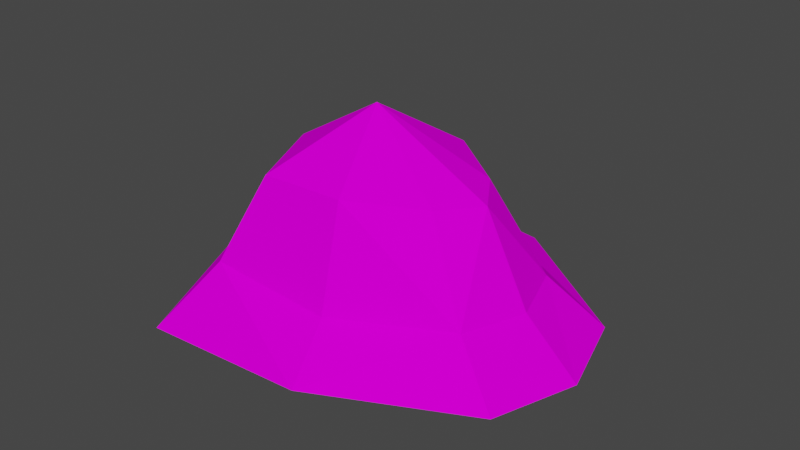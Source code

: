 # Source: helm1.blend  (saved by Blender 2.92.15; exported with 4.5.12 LTS)
import bpy
from mathutils import Matrix  # noqa: F401  (used for matrix-valued properties, if any)

bpy.ops.wm.read_factory_settings(use_empty=True)
scene = bpy.context.scene
scene.name = 'Scene'

# ---- collections
col_collection = bpy.data.collections.new('Collection'); scene.collection.children.link(col_collection)

# ---- images (referenced by path relative to the original .blend; pixels are not part of the script)
import os
ASSET_DIR = os.environ.get("B2B_ASSET_DIR", "")  # directory of the original .blend (textures are referenced by path, not embedded)
HERE = os.path.dirname(os.path.abspath(__file__))  # packed textures are extracted next to this script under _unpacked/

def load_image(name, relpath, width, height, colorspace="sRGB"):
    """Load a texture the original file referenced (path relative to the .blend, or extracted next to this script)."""
    p = next((c for c in (os.path.join(HERE, relpath), os.path.join(ASSET_DIR, relpath)) if relpath and os.path.exists(c)), "")
    if p:
        img = bpy.data.images.load(p, check_existing=True)
        img.name = name
    else:  # same state as the original file: an image datablock whose file is absent (Cycles renders it pink)
        img = bpy.data.images.new(name, width, height)
        img.source = "FILE"
        img.filepath = "//" + (relpath or name)
    img.colorspace_settings.name = colorspace
    return img
img_helm1_png = load_image('helm1.png', 'helm1.png', 1024, 1024, 'sRGB')

# ---- materials (node trees are filled in below, after node groups)
mat_fmageexp_2 = bpy.data.materials.new('FmageExp#2')
mat_fmageexp_2.use_transparent_shadow = False

# ---- material node trees
mat_fmageexp_2.use_nodes = True; mat_fmageexp_2.node_tree.nodes.clear()
_N = mat_fmageexp_2.node_tree.nodes; _L = mat_fmageexp_2.node_tree.links
n0 = _N.new('ShaderNodeOutputMaterial'); n0.name = 'Material Output'; n0.location = (300, 300)
n1 = _N.new('ShaderNodeBsdfDiffuse'); n1.name = 'Diffuse BSDF'; n1.location = (50, 300)
n2 = _N.new('ShaderNodeTexImage'); n2.name = 'Image Texture'; n2.location = (-290, 300)
n2.image = img_helm1_png
_L.new(n1.outputs[0], n0.inputs[0])
_L.new(n2.outputs[0], n1.inputs[0])
n0.is_active_output = True

# ---- world
world_world = bpy.data.worlds.new('World'); scene.world = world_world
world_world.use_nodes = True; world_world.node_tree.nodes.clear()
_N = world_world.node_tree.nodes; _L = world_world.node_tree.links
n0 = _N.new('ShaderNodeOutputWorld'); n0.name = 'World Output'; n0.location = (300, 300)
n1 = _N.new('ShaderNodeBackground'); n1.name = 'Background'; n1.location = (10, 300)
n1.inputs[0].default_value = (0.05088, 0.05088, 0.05088, 1.0)
_L.new(n1.outputs[0], n0.inputs[0])
n0.is_active_output = True
world_world.color = (0.05088, 0.05088, 0.05088)
world_world.use_sun_shadow = False
world_world.sun_shadow_jitter_overblur = 0.0

# ---- meshes
me_combined_polyset = bpy.data.meshes.new('Combined_Polyset')
me_combined_polyset.from_pydata([(-0.09986, -0.004611, 0.2699), (-0.2004, 0.1728, 0.1218), (-0.3145, 0.002705, 0.09866), (-0.4185, -0.00308, -0.1054), (-0.2507, 0.3023, -0.09048), (-0.000733, 0.2066, 0.146), (0.057, 0.2996, -0.07755), (0.2203, -0.00388, 0.1556), (0.151, -0.1027, 0.1513), (0.3036, -0.1594, -0.04928), (-0.000733, -0.2209, 0.1527), (0.151, 0.1014, 0.1513), (0.3036, 0.1605, -0.05132), (0.04672, -0.2975, -0.08235), (0.3564, 0.002123, -0.04701), (-0.2004, -0.2321, 0.1258), (-0.2616, -0.3004, -0.09991), (0.5082, -0.0007575, -0.1484), (0.3211, -0.003374, -0.1446), (0.4421, 0.2246, -0.1517), (0.1838, 0.239, -0.1569), (0.1102, 0.432, -0.1645), (0.1087, 0.2939, -0.1541), (-0.2408, 0.2899, -0.1529), (0.4421, -0.218, -0.1524), (0.1838, -0.2385, -0.1569), (0.096, -0.428, -0.174), (0.0409, -0.3106, -0.1623), (-0.2513, -0.2875, -0.162), (-0.3062, 0.4295, -0.24), (-0.5082, -0.001711, -0.2698), (-0.3214, -0.432, -0.253), (-0.4023, -0.003188, -0.1673)], [], [(0, 1, 2), (3, 2, 1), (4, 5, 6), (4, 1, 5), (3, 1, 4), (1, 0, 5), (7, 8, 9), (10, 8, 0), (0, 11, 5), (11, 12, 5), (12, 6, 5), (10, 9, 8), (10, 13, 9), (14, 7, 9), (12, 7, 14), (11, 0, 7), (12, 11, 7), (2, 15, 0), (15, 2, 3), (13, 10, 16), (10, 15, 16), (16, 15, 3), (10, 0, 15), (7, 0, 8), (17, 18, 19), (18, 20, 19), (21, 19, 20), (22, 21, 20), (21, 22, 23), (24, 18, 17), (24, 25, 18), (25, 24, 26), (25, 26, 27), (28, 27, 26), (12, 14, 17), (12, 17, 19), (12, 19, 6), (6, 19, 21), (6, 21, 29), (6, 29, 4), (29, 3, 4), (3, 29, 30), (3, 30, 16), (16, 30, 31), (16, 31, 26), (16, 26, 13), (13, 26, 9), (9, 26, 24), (24, 14, 9), (14, 24, 17), (28, 26, 31), (31, 30, 28), (32, 28, 30), (23, 32, 30), (23, 30, 29), (21, 23, 29)])
_uv = me_combined_polyset.uv_layers.new(name='UVMap')
_uv.uv.foreach_set('vector', [0.2174, 0.9878, 0.1051, 0.752, 0.2093, 0.7855, 0.2224, 0.06633, 0.2093, 0.7855, 0.1051, 0.752, 0.1164, 0.06825, 0.008938, 0.8103, 0.009401, 0.07797, 0.1164, 0.06825, 0.1051, 0.752, 0.008938, 0.8103, 0.2224, 0.06633, 0.1051, 0.752, 0.1164, 0.06825, 1.001, 0.8442, 0.909, 0.9633, 0.9676, 0.7725, 0.7257, 0.8577, 0.6136, 0.7478, 0.5872, 0.04776, 0.5003, 0.7152, 0.6136, 0.7478, 0.5262, 0.9633, 0.909, 0.9633, 0.8516, 0.6866, 0.9676, 0.7725, 0.8425, 0.6866, 0.8531, 0.03787, 0.9947, 0.7113, 0.8531, 0.03787, 0.9952, 0.04823, 0.9947, 0.7113, 0.5003, 0.7152, 0.5872, 0.04776, 0.6136, 0.7478, 0.5003, 0.7152, 0.5025, 0.0444, 0.5872, 0.04776, 0.7222, 0.03657, 0.7257, 0.8577, 0.5872, 0.04776, 0.8531, 0.03787, 0.7257, 0.8577, 0.7222, 0.03657, 0.8425, 0.6866, 0.5262, 0.9633, 0.7167, 0.6986, 0.8531, 0.03787, 0.8425, 0.6866, 0.7257, 0.8577, 0.2093, 0.7855, 0.4208, 0.73, 0.2174, 0.9878, 0.4208, 0.73, 0.2093, 0.7855, 0.2224, 0.06633, 0.5025, 0.0444, 0.5003, 0.7152, 0.3801, 0.04919, 0.5003, 0.7152, 0.4203, 0.7365, 0.3801, 0.04919, 0.3798, 0.05208, 0.4208, 0.73, 0.2224, 0.06633, 0.5003, 0.7152, 0.5262, 0.9633, 0.4203, 0.7365, 0.7167, 0.6986, 0.5262, 0.9633, 0.6136, 0.7478, 1.0, 0.01122, 0.8843, 0.3611, 0.8345, 0.01449, 0.8843, 0.3611, 0.7159, 0.3907, 0.8345, 0.01449, 0.5492, 0.02225, 0.8345, 0.01449, 0.7159, 0.3907, 0.547, 0.4087, 0.5492, 0.02225, 0.7159, 0.3907, 0.5492, 0.02225, 0.547, 0.4087, 0.2105, 0.3801, 0.8948, 0.02202, 0.9174, 0.459, 0.9884, 0.02346, 0.8948, 0.02202, 0.7521, 0.4519, 0.9174, 0.459, 0.7521, 0.4519, 0.8948, 0.02202, 0.6523, 0.03326, 0.7521, 0.4519, 0.6523, 0.03326, 0.5575, 0.4409, 0.1681, 0.4306, 0.5575, 0.4409, 0.6523, 0.03326, 0.8228, 0.7419, 0.9835, 0.7458, 1.0, 0.01122, 0.8228, 0.7419, 1.0, 0.01122, 0.8345, 0.01449, 0.8228, 0.7419, 0.8345, 0.01449, 0.5235, 0.7777, 0.5235, 0.7777, 0.8345, 0.01449, 0.5492, 0.02225, 0.5235, 0.7777, 0.5492, 0.02225, 0.2184, 0.02828, 0.5235, 0.7777, 0.2184, 0.02828, 0.2655, 0.7539, 0.2184, 0.02828, 0.01382, 0.6925, 0.2655, 0.7539, 0.01382, 0.6925, 0.2184, 0.02828, 0.001752, 0.0109, 0.007793, 0.7659, 0.002585, 0.02094, 0.3311, 0.7654, 0.3311, 0.7654, 0.002585, 0.02094, 0.1603, 0.02821, 0.3311, 0.7654, 0.1603, 0.02821, 0.6523, 0.03326, 0.3311, 0.7654, 0.6523, 0.03326, 0.6594, 0.7584, 0.6594, 0.7584, 0.6523, 0.03326, 0.868, 0.7309, 0.868, 0.7309, 0.6523, 0.03326, 0.8948, 0.02202, 0.8948, 0.02202, 0.9865, 0.7458, 0.868, 0.7309, 0.9865, 0.7458, 0.8948, 0.02202, 0.9884, 0.02346, 0.1681, 0.4306, 0.6523, 0.03326, 0.1603, 0.02821, 0.1603, 0.02821, 0.002585, 0.02094, 0.1681, 0.4306, 0.07644, 0.3468, 0.1681, 0.4306, 0.002585, 0.02094, 0.2105, 0.3801, 0.01916, 0.4692, 0.001752, 0.0109, 0.2105, 0.3801, 0.001752, 0.0109, 0.2184, 0.02828, 0.5492, 0.02225, 0.2105, 0.3801, 0.2184, 0.02828])
me_combined_polyset.materials.append(mat_fmageexp_2)
me_combined_polyset.use_remesh_fix_poles = True
me_combined_polyset.use_remesh_preserve_attributes = False
me_combined_polyset.use_mirror_vertex_groups = False
me_combined_polyset.update()

# ---- objects
ob_helm = bpy.data.objects.new('helm', me_combined_polyset)

# ---- transforms, parenting, visibility, modifiers, constraints
ob_helm.location = (0.0, 0.0, 0.0)
ob_helm.rotation_euler = (1.328e-09, 0.14, 1.894e-08)
ob_helm.lineart.crease_threshold = 0.0

# ---- collection membership
col_collection.objects.link(ob_helm)

# ---- scene / render settings (as saved in the file)
scene.frame_start = 1; scene.frame_end = 250; scene.frame_set(1)
scene.render.engine = 'BLENDER_EEVEE_NEXT'
scene.cycles.use_denoising = False
scene.cycles.samples = 128
scene.cycles.sampling_pattern = 'TABULATED_SOBOL'
scene.cycles.use_adaptive_sampling = False
scene.cycles.use_light_tree = False
scene.view_settings.view_transform = 'Filmic'
bpy.context.view_layer.update()

# ---- added for rendering (the .blend has no active camera and no usable light): camera, sun
cam_auto = bpy.data.cameras.new('AutoCamera')
cam_auto.lens = 50.0
cam_auto.sensor_width = 36.0
cam_auto.clip_end = 1000.0
ob_auto_camera = bpy.data.objects.new('AutoCamera', cam_auto)
scene.collection.objects.link(ob_auto_camera)
ob_auto_camera.location = (1.42558, -1.71069, 1.14046)
ob_auto_camera.rotation_euler = (1.09748, -7.21219e-08, 0.694738)
scene.camera = ob_auto_camera
light_auto_sun = bpy.data.lights.new('AutoSun', 'SUN')
light_auto_sun.energy = 3.0
light_auto_sun.angle = 0.0523599
ob_auto_sun = bpy.data.objects.new('AutoSun', light_auto_sun)
scene.collection.objects.link(ob_auto_sun)
ob_auto_sun.rotation_euler = (0.872665, 0.174533, 0.523599)
bpy.context.view_layer.update()

